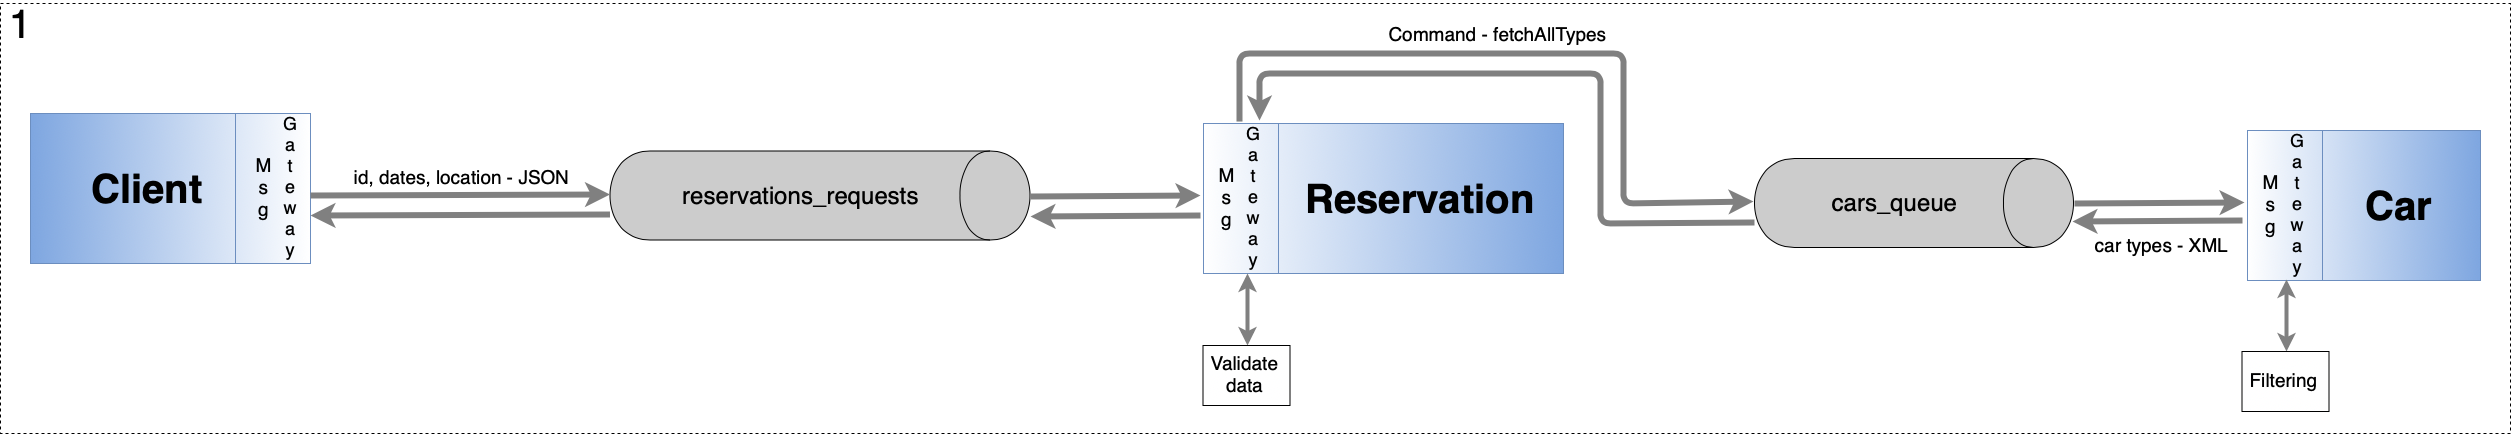

The diagram above was exported from draw.io. Its source (the exported page's mxGraphModel, read from the mxfile embedded in the PNG):
<mxGraphModel dx="2914" dy="1312" grid="1" gridSize="10" guides="1" tooltips="1" connect="1" arrows="1" fold="1" page="1" pageScale="1" pageWidth="850" pageHeight="1100" background="#ffffff" math="0" shadow="0">
  <root>
    <mxCell id="0" />
    <mxCell id="1" parent="0" />
    <mxCell id="2" value="" style="rounded=0;whiteSpace=wrap;html=1;fillColor=none;gradientColor=#ffffff;fontSize=19;dashed=1;" vertex="1" parent="1">
      <mxGeometry x="-350" y="30" width="2510" height="430" as="geometry" />
    </mxCell>
    <mxCell id="3" value="" style="shape=cylinder;whiteSpace=wrap;html=1;boundedLbl=1;backgroundOutline=1;rotation=90;fillColor=#CCCCCC;" vertex="1" parent="1">
      <mxGeometry x="425" y="12" width="89" height="420" as="geometry" />
    </mxCell>
    <mxCell id="4" value="" style="shape=internalStorage;whiteSpace=wrap;html=1;backgroundOutline=1;rotation=-180;dx=75;dy=0;fillColor=#7EA6E0;strokeColor=#6c8ebf;gradientColor=#ffffff;gradientDirection=west;" vertex="1" parent="1">
      <mxGeometry x="-320" y="140" width="280" height="150" as="geometry" />
    </mxCell>
    <mxCell id="5" value="&lt;font style=&quot;font-size: 40px&quot;&gt;&lt;b&gt;Client&lt;/b&gt;&lt;/font&gt;" style="text;html=1;strokeColor=none;fillColor=none;align=center;verticalAlign=middle;whiteSpace=wrap;rounded=0;" vertex="1" parent="1">
      <mxGeometry x="-224" y="205" width="40" height="20" as="geometry" />
    </mxCell>
    <mxCell id="6" value="" style="endArrow=classic;html=1;entryX=0.5;entryY=1;entryDx=0;entryDy=0;fontSize=24;strokeWidth=6;strokeColor=#808080;" edge="1" parent="1">
      <mxGeometry width="50" height="50" relative="1" as="geometry">
        <mxPoint x="-40" y="222" as="sourcePoint" />
        <mxPoint x="259.49999999999955" y="221" as="targetPoint" />
      </mxGeometry>
    </mxCell>
    <mxCell id="7" value="reservations_requests" style="text;html=1;strokeColor=none;fillColor=none;align=center;verticalAlign=middle;whiteSpace=wrap;rounded=0;fontSize=24;" vertex="1" parent="1">
      <mxGeometry x="429.5" y="212" width="40" height="20" as="geometry" />
    </mxCell>
    <mxCell id="8" value="M&#10;s&#10;g" style="text;strokeColor=none;fillColor=none;align=center;verticalAlign=middle;whiteSpace=wrap;rounded=0;fontSize=19;spacing=0;spacingTop=0;" vertex="1" parent="1">
      <mxGeometry x="-107" y="210" width="40" height="6" as="geometry" />
    </mxCell>
    <mxCell id="9" value="G&#10;a&#10;t&#10;e&#10;w&#10;a&#10;y" style="text;strokeColor=none;fillColor=none;align=center;verticalAlign=middle;whiteSpace=wrap;rounded=0;fontSize=18;spacing=0;spacingTop=0;" vertex="1" parent="1">
      <mxGeometry x="-80" y="211" width="40" height="6" as="geometry" />
    </mxCell>
    <mxCell id="10" value="id, dates, location - JSON" style="text;html=1;strokeColor=none;fillColor=none;align=center;verticalAlign=middle;whiteSpace=wrap;rounded=0;fontSize=19;" vertex="1" parent="1">
      <mxGeometry x="-5" y="193" width="231" height="20" as="geometry" />
    </mxCell>
    <mxCell id="11" value="" style="shape=internalStorage;whiteSpace=wrap;html=1;backgroundOutline=1;rotation=0;dx=75;dy=0;fillColor=#7EA6E0;strokeColor=#6c8ebf;gradientColor=#ffffff;gradientDirection=west;" vertex="1" parent="1">
      <mxGeometry x="853" y="150" width="360" height="150" as="geometry" />
    </mxCell>
    <mxCell id="12" value="&lt;font style=&quot;font-size: 40px&quot;&gt;&lt;b&gt;Reservation&lt;/b&gt;&lt;/font&gt;" style="text;html=1;strokeColor=none;fillColor=none;align=center;verticalAlign=middle;whiteSpace=wrap;rounded=0;" vertex="1" parent="1">
      <mxGeometry x="1049" y="215" width="40" height="20" as="geometry" />
    </mxCell>
    <mxCell id="13" value="" style="endArrow=classic;html=1;fontSize=24;strokeWidth=6;strokeColor=#808080;" edge="1" parent="1">
      <mxGeometry width="50" height="50" relative="1" as="geometry">
        <mxPoint x="680" y="223" as="sourcePoint" />
        <mxPoint x="850" y="222" as="targetPoint" />
      </mxGeometry>
    </mxCell>
    <mxCell id="14" value="M&#10;s&#10;g" style="text;strokeColor=none;fillColor=none;align=center;verticalAlign=middle;whiteSpace=wrap;rounded=0;fontSize=19;spacing=0;spacingTop=0;" vertex="1" parent="1">
      <mxGeometry x="856" y="220" width="40" height="6" as="geometry" />
    </mxCell>
    <mxCell id="15" value="G&#10;a&#10;t&#10;e&#10;w&#10;a&#10;y" style="text;strokeColor=none;fillColor=none;align=center;verticalAlign=middle;whiteSpace=wrap;rounded=0;fontSize=18;spacing=0;spacingTop=0;" vertex="1" parent="1">
      <mxGeometry x="883" y="221" width="40" height="6" as="geometry" />
    </mxCell>
    <mxCell id="16" value="" style="edgeStyle=orthogonalEdgeStyle;rounded=0;orthogonalLoop=1;jettySize=auto;html=1;strokeColor=#808080;strokeWidth=4;fontSize=19;startArrow=classic;startFill=1;endArrow=classic;endFill=1;" edge="1" parent="1">
      <mxGeometry relative="1" as="geometry">
        <mxPoint x="897" y="372" as="sourcePoint" />
        <mxPoint x="897" y="300" as="targetPoint" />
      </mxGeometry>
    </mxCell>
    <mxCell id="17" value="Validate data" style="rounded=0;whiteSpace=wrap;html=1;fillColor=#FFFFFF;gradientColor=#ffffff;fontSize=19;" vertex="1" parent="1">
      <mxGeometry x="852.5" y="372" width="87" height="60" as="geometry" />
    </mxCell>
    <mxCell id="18" value="" style="shape=cylinder;whiteSpace=wrap;html=1;boundedLbl=1;backgroundOutline=1;rotation=90;fillColor=#CCCCCC;" vertex="1" parent="1">
      <mxGeometry x="1519" y="70" width="89" height="319" as="geometry" />
    </mxCell>
    <mxCell id="19" value="" style="endArrow=classic;html=1;fontSize=24;strokeWidth=6;strokeColor=#808080;exitX=0.1;exitY=-0.013;exitDx=0;exitDy=0;exitPerimeter=0;" edge="1" source="11" parent="1">
      <mxGeometry width="50" height="50" relative="1" as="geometry">
        <mxPoint x="1213" y="229" as="sourcePoint" />
        <mxPoint x="1403" y="228" as="targetPoint" />
        <Array as="points">
          <mxPoint x="889" y="80" />
          <mxPoint x="1273" y="80" />
          <mxPoint x="1273" y="230" />
        </Array>
      </mxGeometry>
    </mxCell>
    <mxCell id="20" value="cars_queue" style="text;html=1;strokeColor=none;fillColor=none;align=center;verticalAlign=middle;whiteSpace=wrap;rounded=0;fontSize=24;" vertex="1" parent="1">
      <mxGeometry x="1523.5" y="219" width="40" height="20" as="geometry" />
    </mxCell>
    <mxCell id="21" value="Command -&amp;nbsp;fetchAllTypes" style="text;html=1;strokeColor=none;fillColor=none;align=center;verticalAlign=middle;whiteSpace=wrap;rounded=0;fontSize=19;" vertex="1" parent="1">
      <mxGeometry x="1031" y="50" width="231" height="20" as="geometry" />
    </mxCell>
    <mxCell id="22" value="" style="shape=internalStorage;whiteSpace=wrap;html=1;backgroundOutline=1;rotation=0;dx=75;dy=0;fillColor=#7EA6E0;strokeColor=#6c8ebf;gradientColor=#ffffff;gradientDirection=west;" vertex="1" parent="1">
      <mxGeometry x="1897" y="157" width="233" height="150" as="geometry" />
    </mxCell>
    <mxCell id="23" value="&lt;font style=&quot;font-size: 40px&quot;&gt;&lt;b&gt;Car&lt;/b&gt;&lt;/font&gt;" style="text;html=1;strokeColor=none;fillColor=none;align=center;verticalAlign=middle;whiteSpace=wrap;rounded=0;" vertex="1" parent="1">
      <mxGeometry x="2028" y="222" width="40" height="20" as="geometry" />
    </mxCell>
    <mxCell id="24" value="" style="endArrow=classic;html=1;fontSize=24;strokeWidth=6;strokeColor=#808080;" edge="1" parent="1">
      <mxGeometry width="50" height="50" relative="1" as="geometry">
        <mxPoint x="1724" y="230" as="sourcePoint" />
        <mxPoint x="1894" y="229" as="targetPoint" />
      </mxGeometry>
    </mxCell>
    <mxCell id="25" value="M&#10;s&#10;g" style="text;strokeColor=none;fillColor=none;align=center;verticalAlign=middle;whiteSpace=wrap;rounded=0;fontSize=19;spacing=0;spacingTop=0;" vertex="1" parent="1">
      <mxGeometry x="1900" y="227" width="40" height="6" as="geometry" />
    </mxCell>
    <mxCell id="26" value="G&#10;a&#10;t&#10;e&#10;w&#10;a&#10;y" style="text;strokeColor=none;fillColor=none;align=center;verticalAlign=middle;whiteSpace=wrap;rounded=0;fontSize=18;spacing=0;spacingTop=0;" vertex="1" parent="1">
      <mxGeometry x="1927" y="228" width="40" height="6" as="geometry" />
    </mxCell>
    <mxCell id="27" value="" style="edgeStyle=orthogonalEdgeStyle;rounded=0;orthogonalLoop=1;jettySize=auto;html=1;strokeColor=#808080;strokeWidth=4;fontSize=19;startArrow=classic;startFill=1;endArrow=classic;endFill=1;" edge="1" parent="1">
      <mxGeometry relative="1" as="geometry">
        <mxPoint x="1936" y="378" as="sourcePoint" />
        <mxPoint x="1936" y="306" as="targetPoint" />
      </mxGeometry>
    </mxCell>
    <mxCell id="28" value="Filtering" style="rounded=0;whiteSpace=wrap;html=1;fillColor=#FFFFFF;gradientColor=#ffffff;fontSize=19;" vertex="1" parent="1">
      <mxGeometry x="1891.5" y="378" width="87" height="60" as="geometry" />
    </mxCell>
    <mxCell id="29" value="" style="endArrow=none;html=1;fontSize=24;strokeWidth=6;strokeColor=#808080;startArrow=classic;startFill=1;endFill=0;" edge="1" parent="1">
      <mxGeometry width="50" height="50" relative="1" as="geometry">
        <mxPoint x="1722" y="248" as="sourcePoint" />
        <mxPoint x="1892" y="247" as="targetPoint" />
      </mxGeometry>
    </mxCell>
    <mxCell id="30" value="" style="endArrow=none;html=1;fontSize=24;strokeWidth=6;strokeColor=#808080;exitX=0.1;exitY=-0.013;exitDx=0;exitDy=0;exitPerimeter=0;startArrow=classic;startFill=1;endFill=0;" edge="1" parent="1">
      <mxGeometry width="50" height="50" relative="1" as="geometry">
        <mxPoint x="909" y="147" as="sourcePoint" />
        <mxPoint x="1404" y="249" as="targetPoint" />
        <Array as="points">
          <mxPoint x="909" y="100" />
          <mxPoint x="1250" y="100" />
          <mxPoint x="1250" y="250" />
        </Array>
      </mxGeometry>
    </mxCell>
    <mxCell id="31" value="" style="endArrow=none;html=1;fontSize=24;strokeWidth=6;strokeColor=#808080;startArrow=classic;startFill=1;endFill=0;" edge="1" parent="1">
      <mxGeometry width="50" height="50" relative="1" as="geometry">
        <mxPoint x="680" y="243" as="sourcePoint" />
        <mxPoint x="850" y="242" as="targetPoint" />
      </mxGeometry>
    </mxCell>
    <mxCell id="32" value="car types - XML" style="text;html=1;strokeColor=none;fillColor=none;align=center;verticalAlign=middle;whiteSpace=wrap;rounded=0;fontSize=19;" vertex="1" parent="1">
      <mxGeometry x="1695" y="261" width="231" height="20" as="geometry" />
    </mxCell>
    <mxCell id="33" value="" style="endArrow=none;html=1;entryX=0.5;entryY=1;entryDx=0;entryDy=0;fontSize=24;strokeWidth=6;strokeColor=#808080;startArrow=classic;startFill=1;endFill=0;" edge="1" parent="1">
      <mxGeometry width="50" height="50" relative="1" as="geometry">
        <mxPoint x="-40" y="242" as="sourcePoint" />
        <mxPoint x="259.49999999999955" y="241" as="targetPoint" />
      </mxGeometry>
    </mxCell>
    <mxCell id="34" value="&lt;font style=&quot;font-size: 40px&quot;&gt;1&lt;/font&gt;" style="text;html=1;strokeColor=none;fillColor=none;align=center;verticalAlign=middle;whiteSpace=wrap;rounded=0;dashed=1;fontSize=19;" vertex="1" parent="1">
      <mxGeometry x="-350" y="40" width="40" height="20" as="geometry" />
    </mxCell>
  </root>
</mxGraphModel>